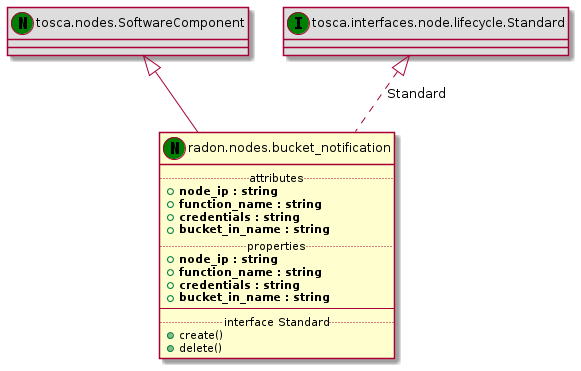

The diagram above was rendered by PlantUML. Its source (embedded in the PNG):
@startuml
set namespaceSeparator none
class "tosca.nodes.SoftwareComponent" << (N,green) >> #DDDDDD
"tosca.nodes.SoftwareComponent" <|-- "radon.nodes.bucket_notification"
class "radon.nodes.bucket_notification" << (N,green) >> {
.. attributes ..
+<b>node_ip : string
+<b>function_name : string
+<b>credentials : string
+<b>bucket_in_name : string
.. properties ..
+<b>node_ip : string
+<b>function_name : string
+<b>credentials : string
+<b>bucket_in_name : string
--
.. interface Standard ..
+create()
+delete()
}
class "tosca.interfaces.node.lifecycle.Standard" << (I,green) >> #DDDDDD
"tosca.interfaces.node.lifecycle.Standard" <|.. "radon.nodes.bucket_notification" : Standard
@enduml